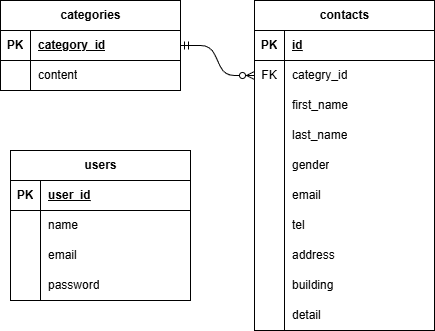

The diagram above was exported from draw.io. Its source (the exported page's mxGraphModel, read from the mxfile embedded in the PNG):
<mxGraphModel dx="474" dy="563" grid="1" gridSize="10" guides="1" tooltips="1" connect="1" arrows="1" fold="1" page="1" pageScale="1" pageWidth="827" pageHeight="1169" math="0" shadow="0">
  <root>
    <mxCell id="0" />
    <mxCell id="1" parent="0" />
    <mxCell id="2" value="categories" style="shape=table;startSize=30;container=1;collapsible=1;childLayout=tableLayout;fixedRows=1;rowLines=0;fontStyle=1;align=center;resizeLast=1;html=1;" parent="1" vertex="1">
      <mxGeometry x="70" y="70" width="180" height="90" as="geometry" />
    </mxCell>
    <mxCell id="3" value="" style="shape=tableRow;horizontal=0;startSize=0;swimlaneHead=0;swimlaneBody=0;fillColor=none;collapsible=0;dropTarget=0;points=[[0,0.5],[1,0.5]];portConstraint=eastwest;top=0;left=0;right=0;bottom=1;" parent="2" vertex="1">
      <mxGeometry y="30" width="180" height="30" as="geometry" />
    </mxCell>
    <mxCell id="4" value="PK" style="shape=partialRectangle;connectable=0;fillColor=none;top=0;left=0;bottom=0;right=0;fontStyle=1;overflow=hidden;whiteSpace=wrap;html=1;" parent="3" vertex="1">
      <mxGeometry width="30" height="30" as="geometry">
        <mxRectangle width="30" height="30" as="alternateBounds" />
      </mxGeometry>
    </mxCell>
    <mxCell id="5" value="category_id" style="shape=partialRectangle;connectable=0;fillColor=none;top=0;left=0;bottom=0;right=0;align=left;spacingLeft=6;fontStyle=5;overflow=hidden;whiteSpace=wrap;html=1;" parent="3" vertex="1">
      <mxGeometry x="30" width="150" height="30" as="geometry">
        <mxRectangle width="150" height="30" as="alternateBounds" />
      </mxGeometry>
    </mxCell>
    <mxCell id="6" value="" style="shape=tableRow;horizontal=0;startSize=0;swimlaneHead=0;swimlaneBody=0;fillColor=none;collapsible=0;dropTarget=0;points=[[0,0.5],[1,0.5]];portConstraint=eastwest;top=0;left=0;right=0;bottom=0;" parent="2" vertex="1">
      <mxGeometry y="60" width="180" height="30" as="geometry" />
    </mxCell>
    <mxCell id="7" value="" style="shape=partialRectangle;connectable=0;fillColor=none;top=0;left=0;bottom=0;right=0;editable=1;overflow=hidden;whiteSpace=wrap;html=1;" parent="6" vertex="1">
      <mxGeometry width="30" height="30" as="geometry">
        <mxRectangle width="30" height="30" as="alternateBounds" />
      </mxGeometry>
    </mxCell>
    <mxCell id="8" value="content" style="shape=partialRectangle;connectable=0;fillColor=none;top=0;left=0;bottom=0;right=0;align=left;spacingLeft=6;overflow=hidden;whiteSpace=wrap;html=1;" parent="6" vertex="1">
      <mxGeometry x="30" width="150" height="30" as="geometry">
        <mxRectangle width="150" height="30" as="alternateBounds" />
      </mxGeometry>
    </mxCell>
    <mxCell id="15" value="contacts" style="shape=table;startSize=30;container=1;collapsible=1;childLayout=tableLayout;fixedRows=1;rowLines=0;fontStyle=1;align=center;resizeLast=1;html=1;" parent="1" vertex="1">
      <mxGeometry x="324" y="70" width="180" height="330" as="geometry" />
    </mxCell>
    <mxCell id="16" value="" style="shape=tableRow;horizontal=0;startSize=0;swimlaneHead=0;swimlaneBody=0;fillColor=none;collapsible=0;dropTarget=0;points=[[0,0.5],[1,0.5]];portConstraint=eastwest;top=0;left=0;right=0;bottom=1;" parent="15" vertex="1">
      <mxGeometry y="30" width="180" height="30" as="geometry" />
    </mxCell>
    <mxCell id="17" value="PK" style="shape=partialRectangle;connectable=0;fillColor=none;top=0;left=0;bottom=0;right=0;fontStyle=1;overflow=hidden;whiteSpace=wrap;html=1;" parent="16" vertex="1">
      <mxGeometry width="30" height="30" as="geometry">
        <mxRectangle width="30" height="30" as="alternateBounds" />
      </mxGeometry>
    </mxCell>
    <mxCell id="18" value="id" style="shape=partialRectangle;connectable=0;fillColor=none;top=0;left=0;bottom=0;right=0;align=left;spacingLeft=6;fontStyle=5;overflow=hidden;whiteSpace=wrap;html=1;" parent="16" vertex="1">
      <mxGeometry x="30" width="150" height="30" as="geometry">
        <mxRectangle width="150" height="30" as="alternateBounds" />
      </mxGeometry>
    </mxCell>
    <mxCell id="19" value="" style="shape=tableRow;horizontal=0;startSize=0;swimlaneHead=0;swimlaneBody=0;fillColor=none;collapsible=0;dropTarget=0;points=[[0,0.5],[1,0.5]];portConstraint=eastwest;top=0;left=0;right=0;bottom=0;" parent="15" vertex="1">
      <mxGeometry y="60" width="180" height="30" as="geometry" />
    </mxCell>
    <mxCell id="20" value="FK" style="shape=partialRectangle;connectable=0;fillColor=none;top=0;left=0;bottom=0;right=0;editable=1;overflow=hidden;whiteSpace=wrap;html=1;" parent="19" vertex="1">
      <mxGeometry width="30" height="30" as="geometry">
        <mxRectangle width="30" height="30" as="alternateBounds" />
      </mxGeometry>
    </mxCell>
    <mxCell id="21" value="categry_id" style="shape=partialRectangle;connectable=0;fillColor=none;top=0;left=0;bottom=0;right=0;align=left;spacingLeft=6;overflow=hidden;whiteSpace=wrap;html=1;" parent="19" vertex="1">
      <mxGeometry x="30" width="150" height="30" as="geometry">
        <mxRectangle width="150" height="30" as="alternateBounds" />
      </mxGeometry>
    </mxCell>
    <mxCell id="22" value="" style="shape=tableRow;horizontal=0;startSize=0;swimlaneHead=0;swimlaneBody=0;fillColor=none;collapsible=0;dropTarget=0;points=[[0,0.5],[1,0.5]];portConstraint=eastwest;top=0;left=0;right=0;bottom=0;" parent="15" vertex="1">
      <mxGeometry y="90" width="180" height="30" as="geometry" />
    </mxCell>
    <mxCell id="23" value="" style="shape=partialRectangle;connectable=0;fillColor=none;top=0;left=0;bottom=0;right=0;editable=1;overflow=hidden;whiteSpace=wrap;html=1;" parent="22" vertex="1">
      <mxGeometry width="30" height="30" as="geometry">
        <mxRectangle width="30" height="30" as="alternateBounds" />
      </mxGeometry>
    </mxCell>
    <mxCell id="24" value="first_name" style="shape=partialRectangle;connectable=0;fillColor=none;top=0;left=0;bottom=0;right=0;align=left;spacingLeft=6;overflow=hidden;whiteSpace=wrap;html=1;" parent="22" vertex="1">
      <mxGeometry x="30" width="150" height="30" as="geometry">
        <mxRectangle width="150" height="30" as="alternateBounds" />
      </mxGeometry>
    </mxCell>
    <mxCell id="25" value="" style="shape=tableRow;horizontal=0;startSize=0;swimlaneHead=0;swimlaneBody=0;fillColor=none;collapsible=0;dropTarget=0;points=[[0,0.5],[1,0.5]];portConstraint=eastwest;top=0;left=0;right=0;bottom=0;" parent="15" vertex="1">
      <mxGeometry y="120" width="180" height="30" as="geometry" />
    </mxCell>
    <mxCell id="26" value="" style="shape=partialRectangle;connectable=0;fillColor=none;top=0;left=0;bottom=0;right=0;editable=1;overflow=hidden;whiteSpace=wrap;html=1;" parent="25" vertex="1">
      <mxGeometry width="30" height="30" as="geometry">
        <mxRectangle width="30" height="30" as="alternateBounds" />
      </mxGeometry>
    </mxCell>
    <mxCell id="27" value="last_name" style="shape=partialRectangle;connectable=0;fillColor=none;top=0;left=0;bottom=0;right=0;align=left;spacingLeft=6;overflow=hidden;whiteSpace=wrap;html=1;" parent="25" vertex="1">
      <mxGeometry x="30" width="150" height="30" as="geometry">
        <mxRectangle width="150" height="30" as="alternateBounds" />
      </mxGeometry>
    </mxCell>
    <mxCell id="54" style="shape=tableRow;horizontal=0;startSize=0;swimlaneHead=0;swimlaneBody=0;fillColor=none;collapsible=0;dropTarget=0;points=[[0,0.5],[1,0.5]];portConstraint=eastwest;top=0;left=0;right=0;bottom=0;" vertex="1" parent="15">
      <mxGeometry y="150" width="180" height="30" as="geometry" />
    </mxCell>
    <mxCell id="55" style="shape=partialRectangle;connectable=0;fillColor=none;top=0;left=0;bottom=0;right=0;editable=1;overflow=hidden;whiteSpace=wrap;html=1;" vertex="1" parent="54">
      <mxGeometry width="30" height="30" as="geometry">
        <mxRectangle width="30" height="30" as="alternateBounds" />
      </mxGeometry>
    </mxCell>
    <mxCell id="56" value="gender" style="shape=partialRectangle;connectable=0;fillColor=none;top=0;left=0;bottom=0;right=0;align=left;spacingLeft=6;overflow=hidden;whiteSpace=wrap;html=1;" vertex="1" parent="54">
      <mxGeometry x="30" width="150" height="30" as="geometry">
        <mxRectangle width="150" height="30" as="alternateBounds" />
      </mxGeometry>
    </mxCell>
    <mxCell id="57" style="shape=tableRow;horizontal=0;startSize=0;swimlaneHead=0;swimlaneBody=0;fillColor=none;collapsible=0;dropTarget=0;points=[[0,0.5],[1,0.5]];portConstraint=eastwest;top=0;left=0;right=0;bottom=0;" vertex="1" parent="15">
      <mxGeometry y="180" width="180" height="30" as="geometry" />
    </mxCell>
    <mxCell id="58" style="shape=partialRectangle;connectable=0;fillColor=none;top=0;left=0;bottom=0;right=0;editable=1;overflow=hidden;whiteSpace=wrap;html=1;" vertex="1" parent="57">
      <mxGeometry width="30" height="30" as="geometry">
        <mxRectangle width="30" height="30" as="alternateBounds" />
      </mxGeometry>
    </mxCell>
    <mxCell id="59" value="email" style="shape=partialRectangle;connectable=0;fillColor=none;top=0;left=0;bottom=0;right=0;align=left;spacingLeft=6;overflow=hidden;whiteSpace=wrap;html=1;" vertex="1" parent="57">
      <mxGeometry x="30" width="150" height="30" as="geometry">
        <mxRectangle width="150" height="30" as="alternateBounds" />
      </mxGeometry>
    </mxCell>
    <mxCell id="60" style="shape=tableRow;horizontal=0;startSize=0;swimlaneHead=0;swimlaneBody=0;fillColor=none;collapsible=0;dropTarget=0;points=[[0,0.5],[1,0.5]];portConstraint=eastwest;top=0;left=0;right=0;bottom=0;" vertex="1" parent="15">
      <mxGeometry y="210" width="180" height="30" as="geometry" />
    </mxCell>
    <mxCell id="61" style="shape=partialRectangle;connectable=0;fillColor=none;top=0;left=0;bottom=0;right=0;editable=1;overflow=hidden;whiteSpace=wrap;html=1;" vertex="1" parent="60">
      <mxGeometry width="30" height="30" as="geometry">
        <mxRectangle width="30" height="30" as="alternateBounds" />
      </mxGeometry>
    </mxCell>
    <mxCell id="62" value="tel" style="shape=partialRectangle;connectable=0;fillColor=none;top=0;left=0;bottom=0;right=0;align=left;spacingLeft=6;overflow=hidden;whiteSpace=wrap;html=1;" vertex="1" parent="60">
      <mxGeometry x="30" width="150" height="30" as="geometry">
        <mxRectangle width="150" height="30" as="alternateBounds" />
      </mxGeometry>
    </mxCell>
    <mxCell id="63" style="shape=tableRow;horizontal=0;startSize=0;swimlaneHead=0;swimlaneBody=0;fillColor=none;collapsible=0;dropTarget=0;points=[[0,0.5],[1,0.5]];portConstraint=eastwest;top=0;left=0;right=0;bottom=0;" vertex="1" parent="15">
      <mxGeometry y="240" width="180" height="30" as="geometry" />
    </mxCell>
    <mxCell id="64" style="shape=partialRectangle;connectable=0;fillColor=none;top=0;left=0;bottom=0;right=0;editable=1;overflow=hidden;whiteSpace=wrap;html=1;" vertex="1" parent="63">
      <mxGeometry width="30" height="30" as="geometry">
        <mxRectangle width="30" height="30" as="alternateBounds" />
      </mxGeometry>
    </mxCell>
    <mxCell id="65" value="address" style="shape=partialRectangle;connectable=0;fillColor=none;top=0;left=0;bottom=0;right=0;align=left;spacingLeft=6;overflow=hidden;whiteSpace=wrap;html=1;" vertex="1" parent="63">
      <mxGeometry x="30" width="150" height="30" as="geometry">
        <mxRectangle width="150" height="30" as="alternateBounds" />
      </mxGeometry>
    </mxCell>
    <mxCell id="66" style="shape=tableRow;horizontal=0;startSize=0;swimlaneHead=0;swimlaneBody=0;fillColor=none;collapsible=0;dropTarget=0;points=[[0,0.5],[1,0.5]];portConstraint=eastwest;top=0;left=0;right=0;bottom=0;" vertex="1" parent="15">
      <mxGeometry y="270" width="180" height="30" as="geometry" />
    </mxCell>
    <mxCell id="67" style="shape=partialRectangle;connectable=0;fillColor=none;top=0;left=0;bottom=0;right=0;editable=1;overflow=hidden;whiteSpace=wrap;html=1;" vertex="1" parent="66">
      <mxGeometry width="30" height="30" as="geometry">
        <mxRectangle width="30" height="30" as="alternateBounds" />
      </mxGeometry>
    </mxCell>
    <mxCell id="68" value="building" style="shape=partialRectangle;connectable=0;fillColor=none;top=0;left=0;bottom=0;right=0;align=left;spacingLeft=6;overflow=hidden;whiteSpace=wrap;html=1;" vertex="1" parent="66">
      <mxGeometry x="30" width="150" height="30" as="geometry">
        <mxRectangle width="150" height="30" as="alternateBounds" />
      </mxGeometry>
    </mxCell>
    <mxCell id="69" style="shape=tableRow;horizontal=0;startSize=0;swimlaneHead=0;swimlaneBody=0;fillColor=none;collapsible=0;dropTarget=0;points=[[0,0.5],[1,0.5]];portConstraint=eastwest;top=0;left=0;right=0;bottom=0;" vertex="1" parent="15">
      <mxGeometry y="300" width="180" height="30" as="geometry" />
    </mxCell>
    <mxCell id="70" style="shape=partialRectangle;connectable=0;fillColor=none;top=0;left=0;bottom=0;right=0;editable=1;overflow=hidden;whiteSpace=wrap;html=1;" vertex="1" parent="69">
      <mxGeometry width="30" height="30" as="geometry">
        <mxRectangle width="30" height="30" as="alternateBounds" />
      </mxGeometry>
    </mxCell>
    <mxCell id="71" value="detail" style="shape=partialRectangle;connectable=0;fillColor=none;top=0;left=0;bottom=0;right=0;align=left;spacingLeft=6;overflow=hidden;whiteSpace=wrap;html=1;" vertex="1" parent="69">
      <mxGeometry x="30" width="150" height="30" as="geometry">
        <mxRectangle width="150" height="30" as="alternateBounds" />
      </mxGeometry>
    </mxCell>
    <mxCell id="28" value="" style="edgeStyle=entityRelationEdgeStyle;fontSize=12;html=1;endArrow=ERzeroToMany;startArrow=ERmandOne;exitX=1;exitY=0.5;exitDx=0;exitDy=0;entryX=0;entryY=0.5;entryDx=0;entryDy=0;" parent="1" source="3" target="19" edge="1">
      <mxGeometry width="100" height="100" relative="1" as="geometry">
        <mxPoint x="240" y="80" as="sourcePoint" />
        <mxPoint x="320" y="80" as="targetPoint" />
        <Array as="points">
          <mxPoint x="350" y="145" />
          <mxPoint x="370" y="170" />
        </Array>
      </mxGeometry>
    </mxCell>
    <mxCell id="35" value="users" style="shape=table;startSize=30;container=1;collapsible=1;childLayout=tableLayout;fixedRows=1;rowLines=0;fontStyle=1;align=center;resizeLast=1;html=1;" vertex="1" parent="1">
      <mxGeometry x="80" y="220" width="180" height="150" as="geometry" />
    </mxCell>
    <mxCell id="36" value="" style="shape=tableRow;horizontal=0;startSize=0;swimlaneHead=0;swimlaneBody=0;fillColor=none;collapsible=0;dropTarget=0;points=[[0,0.5],[1,0.5]];portConstraint=eastwest;top=0;left=0;right=0;bottom=1;" vertex="1" parent="35">
      <mxGeometry y="30" width="180" height="30" as="geometry" />
    </mxCell>
    <mxCell id="37" value="PK" style="shape=partialRectangle;connectable=0;fillColor=none;top=0;left=0;bottom=0;right=0;fontStyle=1;overflow=hidden;whiteSpace=wrap;html=1;" vertex="1" parent="36">
      <mxGeometry width="30" height="30" as="geometry">
        <mxRectangle width="30" height="30" as="alternateBounds" />
      </mxGeometry>
    </mxCell>
    <mxCell id="38" value="user_id" style="shape=partialRectangle;connectable=0;fillColor=none;top=0;left=0;bottom=0;right=0;align=left;spacingLeft=6;fontStyle=5;overflow=hidden;whiteSpace=wrap;html=1;" vertex="1" parent="36">
      <mxGeometry x="30" width="150" height="30" as="geometry">
        <mxRectangle width="150" height="30" as="alternateBounds" />
      </mxGeometry>
    </mxCell>
    <mxCell id="39" value="" style="shape=tableRow;horizontal=0;startSize=0;swimlaneHead=0;swimlaneBody=0;fillColor=none;collapsible=0;dropTarget=0;points=[[0,0.5],[1,0.5]];portConstraint=eastwest;top=0;left=0;right=0;bottom=0;" vertex="1" parent="35">
      <mxGeometry y="60" width="180" height="30" as="geometry" />
    </mxCell>
    <mxCell id="40" value="" style="shape=partialRectangle;connectable=0;fillColor=none;top=0;left=0;bottom=0;right=0;editable=1;overflow=hidden;whiteSpace=wrap;html=1;" vertex="1" parent="39">
      <mxGeometry width="30" height="30" as="geometry">
        <mxRectangle width="30" height="30" as="alternateBounds" />
      </mxGeometry>
    </mxCell>
    <mxCell id="41" value="name" style="shape=partialRectangle;connectable=0;fillColor=none;top=0;left=0;bottom=0;right=0;align=left;spacingLeft=6;overflow=hidden;whiteSpace=wrap;html=1;" vertex="1" parent="39">
      <mxGeometry x="30" width="150" height="30" as="geometry">
        <mxRectangle width="150" height="30" as="alternateBounds" />
      </mxGeometry>
    </mxCell>
    <mxCell id="42" value="" style="shape=tableRow;horizontal=0;startSize=0;swimlaneHead=0;swimlaneBody=0;fillColor=none;collapsible=0;dropTarget=0;points=[[0,0.5],[1,0.5]];portConstraint=eastwest;top=0;left=0;right=0;bottom=0;" vertex="1" parent="35">
      <mxGeometry y="90" width="180" height="30" as="geometry" />
    </mxCell>
    <mxCell id="43" value="" style="shape=partialRectangle;connectable=0;fillColor=none;top=0;left=0;bottom=0;right=0;editable=1;overflow=hidden;whiteSpace=wrap;html=1;" vertex="1" parent="42">
      <mxGeometry width="30" height="30" as="geometry">
        <mxRectangle width="30" height="30" as="alternateBounds" />
      </mxGeometry>
    </mxCell>
    <mxCell id="44" value="email" style="shape=partialRectangle;connectable=0;fillColor=none;top=0;left=0;bottom=0;right=0;align=left;spacingLeft=6;overflow=hidden;whiteSpace=wrap;html=1;" vertex="1" parent="42">
      <mxGeometry x="30" width="150" height="30" as="geometry">
        <mxRectangle width="150" height="30" as="alternateBounds" />
      </mxGeometry>
    </mxCell>
    <mxCell id="45" value="" style="shape=tableRow;horizontal=0;startSize=0;swimlaneHead=0;swimlaneBody=0;fillColor=none;collapsible=0;dropTarget=0;points=[[0,0.5],[1,0.5]];portConstraint=eastwest;top=0;left=0;right=0;bottom=0;" vertex="1" parent="35">
      <mxGeometry y="120" width="180" height="30" as="geometry" />
    </mxCell>
    <mxCell id="46" value="" style="shape=partialRectangle;connectable=0;fillColor=none;top=0;left=0;bottom=0;right=0;editable=1;overflow=hidden;whiteSpace=wrap;html=1;" vertex="1" parent="45">
      <mxGeometry width="30" height="30" as="geometry">
        <mxRectangle width="30" height="30" as="alternateBounds" />
      </mxGeometry>
    </mxCell>
    <mxCell id="47" value="password" style="shape=partialRectangle;connectable=0;fillColor=none;top=0;left=0;bottom=0;right=0;align=left;spacingLeft=6;overflow=hidden;whiteSpace=wrap;html=1;" vertex="1" parent="45">
      <mxGeometry x="30" width="150" height="30" as="geometry">
        <mxRectangle width="150" height="30" as="alternateBounds" />
      </mxGeometry>
    </mxCell>
  </root>
</mxGraphModel>